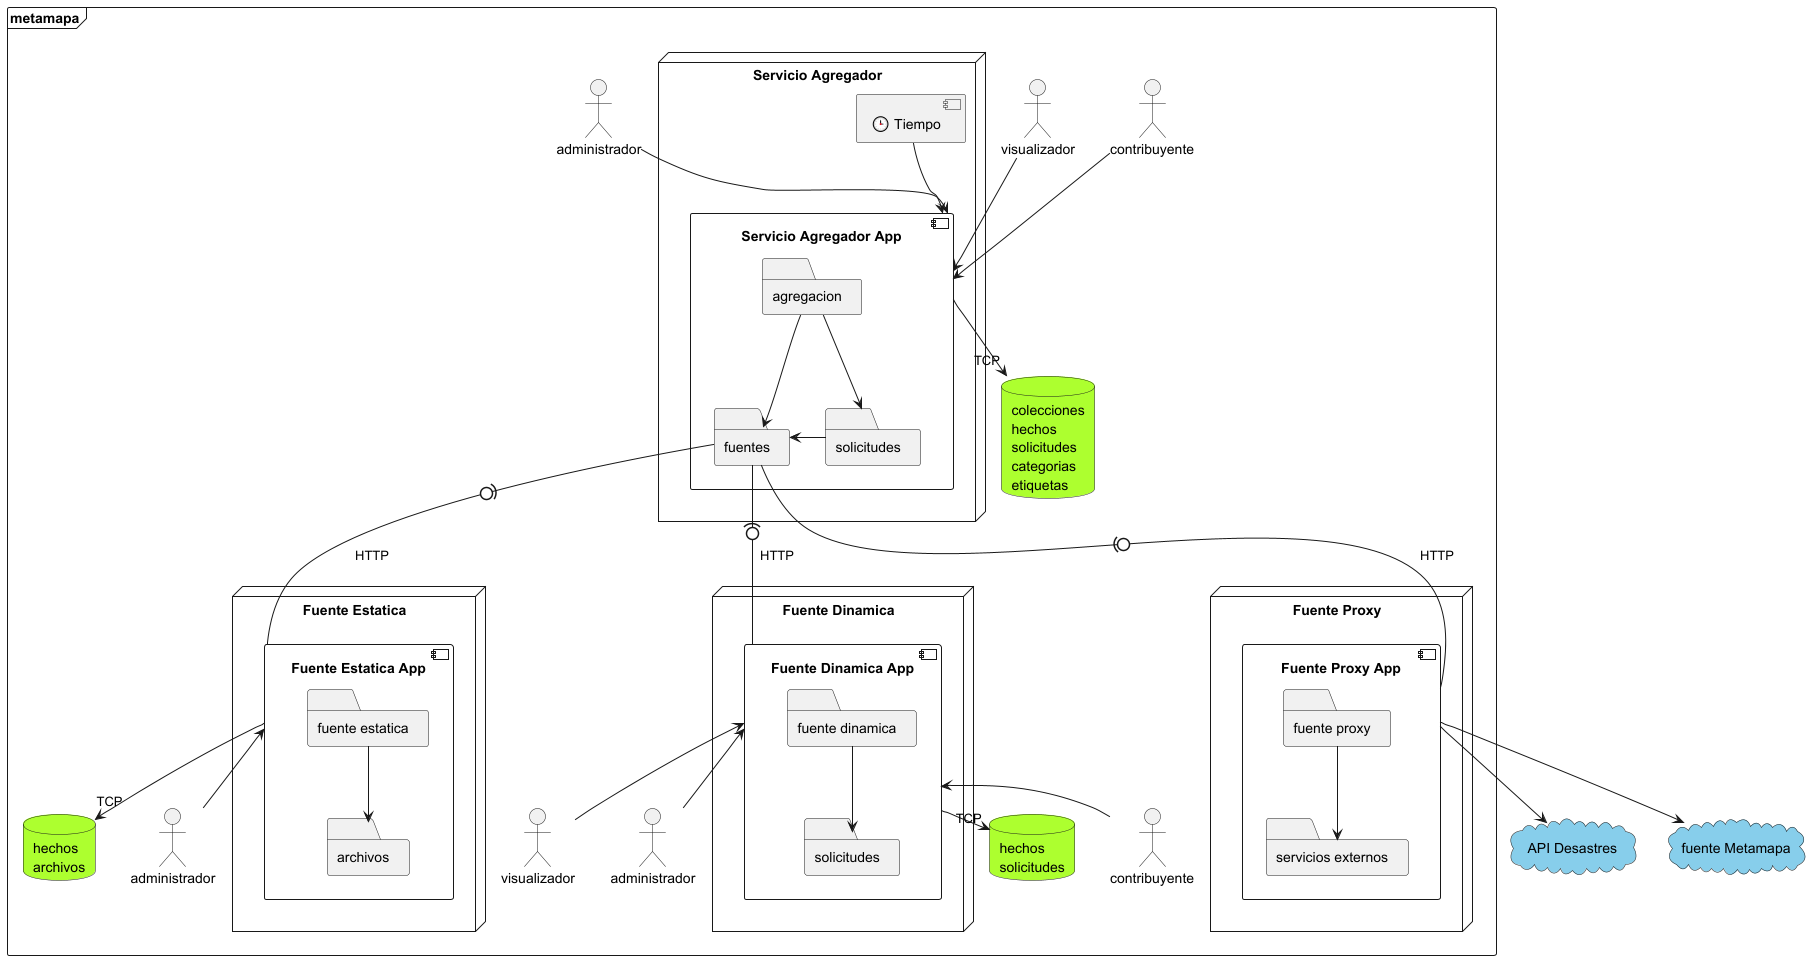

The diagram above was rendered by PlantUML. Its source (embedded in the PNG):
@startuml

skinparam database {
    backgroundColor greenyellow
}

skinparam cloud {
    backgroundcolor skyblue
}


' SISTEMA METAMAPA '
frame "metamapa" {

    ' NODOS Y COMPONENTES '
    node "Servicio Agregador" {
        component "Servicio Agregador App" {
            folder "agregacion"
            folder "fuentes"
            folder "solicitudes"
        }
        component "🕒 Tiempo"
    }

    database "colecciones\nhechos\nsolicitudes\ncategorias\netiquetas" as DbAgregador


    node "Fuente Estatica" {
        component "Fuente Estatica App" {
            folder "fuente estatica"
            folder "archivos"
        }
    }

    database "hechos\narchivos" as DbEstatica



    node "Fuente Dinamica" {
        component "Fuente Dinamica App" {
            folder "fuente dinamica"
            folder "solicitudes" as solicitudesDinamica
        }
    }

    database "hechos\nsolicitudes" as DbDinamica


    node "Fuente Proxy" {
        component "Fuente Proxy App" {
            folder "fuente proxy"
            folder "servicios externos"
        }
    }


    ' ACTORES '
    actor "contribuyente" as contrAgregador
    actor "contribuyente" as contrDinamica
    actor "visualizador" as visAgregador
    actor "visualizador" as visDinamica
    actor "administrador" as adminAgregador
    actor "administrador" as adminDinamica
    actor "administrador" as adminEstatica
}

cloud "API Desastres" as cloudDesastres
cloud "fuente Metamapa" as cloudMetamapa

' RELACIONES SERVICIO AGREGADOR '
[agregacion] --> [fuentes]
[agregacion] --> [solicitudes]
[solicitudes] -l-> [fuentes]
[fuentes] -(0- [Fuente Estatica App] : HTTP
[fuentes] -(0- [Fuente Dinamica App] : HTTP
[fuentes] -(0- [Fuente Proxy App] : HTTP

[🕒 Tiempo] --> [Servicio Agregador App]
[Servicio Agregador App] --> "TCP" [DbAgregador]

[contrAgregador] --> [Servicio Agregador App]
[visAgregador] --> [Servicio Agregador App]
[adminAgregador] --> [Servicio Agregador App]



' RELACIONES FUENTE ESTATICA '
[fuente estatica] --> [archivos]

[Fuente Estatica App] --> "TCP" [DbEstatica]

[adminEstatica] -u-> [Fuente Estatica App]



' RELACIONES FUENDE DINAMICA '
[fuente dinamica] --> [solicitudesDinamica]

[Fuente Dinamica App] --> "TCP" [DbDinamica]

[contrDinamica] -u-> [Fuente Dinamica App]
[visDinamica] -u-> [Fuente Dinamica App]
[adminDinamica] -u-> [Fuente Dinamica App]



' RELACIONES FUENTE PROXY '
[fuente proxy] --> [servicios externos]

[Fuente Proxy App] --> [cloudDesastres]
[Fuente Proxy App] --> [cloudMetamapa]

@enduml